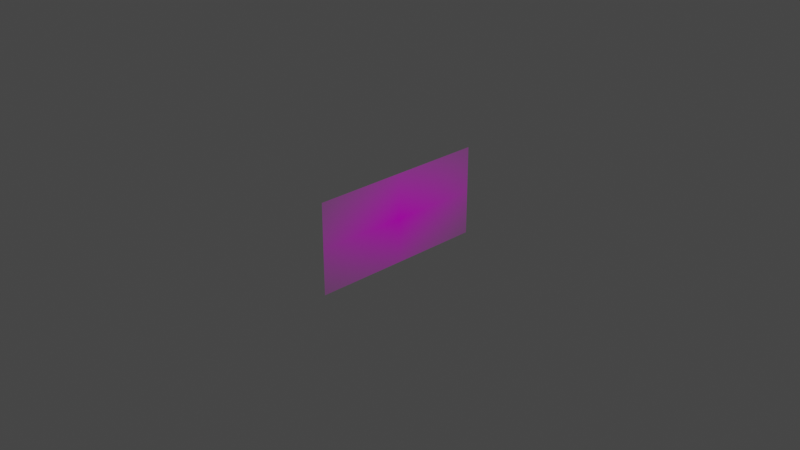 # Source: Pawn.blend  (saved by Blender 2.90.8; exported with 4.5.12 LTS)
import bpy
from mathutils import Matrix  # noqa: F401  (used for matrix-valued properties, if any)

bpy.ops.wm.read_factory_settings(use_empty=True)
scene = bpy.context.scene
scene.name = 'Scene'

# ---- collections
col_collection = bpy.data.collections.new('Collection'); scene.collection.children.link(col_collection)

# ---- images (referenced by path relative to the original .blend; pixels are not part of the script)
import os
ASSET_DIR = os.environ.get("B2B_ASSET_DIR", "")  # directory of the original .blend (textures are referenced by path, not embedded)
HERE = os.path.dirname(os.path.abspath(__file__))  # packed textures are extracted next to this script under _unpacked/

def load_image(name, relpath, width, height, colorspace="sRGB"):
    """Load a texture the original file referenced (path relative to the .blend, or extracted next to this script)."""
    p = next((c for c in (os.path.join(HERE, relpath), os.path.join(ASSET_DIR, relpath)) if relpath and os.path.exists(c)), "")
    if p:
        img = bpy.data.images.load(p, check_existing=True)
        img.name = name
    else:  # same state as the original file: an image datablock whose file is absent (Cycles renders it pink)
        img = bpy.data.images.new(name, width, height)
        img.source = "FILE"
        img.filepath = "//" + (relpath or name)
    img.colorspace_settings.name = colorspace
    return img
img_reference_jpg = load_image('reference.jpg', 'reference.jpg', 1024, 1024, 'sRGB')

# ---- materials (node trees are filled in below, after node groups)
mat_reference = bpy.data.materials.new('reference')
mat_reference.surface_render_method = 'BLENDED'
mat_reference.blend_method = 'BLEND'
mat_reference.use_transparent_shadow = False

# ---- material node trees
mat_reference.use_nodes = True; mat_reference.node_tree.nodes.clear()
_N = mat_reference.node_tree.nodes; _L = mat_reference.node_tree.links
n0 = _N.new('ShaderNodeOutputMaterial'); n0.name = 'Material Output'; n0.location = (300, 300)
n1 = _N.new('ShaderNodeTexImage'); n1.name = 'Image Texture'; n1.location = (-200, 300)
n1.image = img_reference_jpg
n1.extension = 'CLIP'
n2 = _N.new('ShaderNodeBsdfPrincipled'); n2.name = 'Principled BSDF'; n2.location = (0, 300)
n2.distribution = 'GGX'
n2.subsurface_method = 'BURLEY'
n2.inputs[3].default_value = 1.45
n2.inputs[27].default_value = (0.0, 0.0, 0.0, 1.0)
n2.inputs[28].default_value = 1.0
_L.new(n1.outputs[0], n2.inputs[0])
_L.new(n1.outputs[1], n2.inputs[4])
_L.new(n2.outputs[0], n0.inputs[0])
n0.is_active_output = True

# ---- world
world_world = bpy.data.worlds.new('World'); scene.world = world_world
world_world.use_nodes = True; world_world.node_tree.nodes.clear()
_N = world_world.node_tree.nodes; _L = world_world.node_tree.links
n0 = _N.new('ShaderNodeOutputWorld'); n0.name = 'World Output'; n0.location = (300, 300)
n1 = _N.new('ShaderNodeBackground'); n1.name = 'Background'; n1.location = (10, 300)
n1.inputs[0].default_value = (0.05088, 0.05088, 0.05088, 1.0)
_L.new(n1.outputs[0], n0.inputs[0])
n0.is_active_output = True
world_world.color = (0.05088, 0.05088, 0.05088)
world_world.use_sun_shadow = False
world_world.sun_shadow_jitter_overblur = 0.0

# ---- cameras
cam_camera = bpy.data.cameras.new('Camera')
cam_camera.clip_end = 100.0
cam_camera.ortho_scale = 7.314

# ---- lights
light_light = bpy.data.lights.new('Light', 'POINT')
light_light.transmission_factor = 0.0
light_light.energy = 1000.0
light_light.shadow_soft_size = 0.1
light_light.shadow_maximum_resolution = 0.006
light_light.use_absolute_resolution = True

# ---- meshes
me_reference_002 = bpy.data.meshes.new('reference.002')
me_reference_002.from_pydata([(-0.9972, -0.5, 0.0), (0.9972, -0.5, 0.0), (-0.9972, 0.5, 0.0), (0.9972, 0.5, 0.0)], [], [(0, 1, 3, 2)])
_uv = me_reference_002.uv_layers.new(name='UVMap')
_uv.uv.foreach_set('vector', [0.0, 0.0, 1.0, 0.0, 1.0, 1.0, 0.0, 1.0])
me_reference_002.materials.append(mat_reference)
me_reference_002.use_remesh_fix_poles = True
me_reference_002.use_remesh_preserve_attributes = False
me_reference_002.use_mirror_vertex_groups = False
me_reference_002.update()

# ---- objects
ob_light = bpy.data.objects.new('Light', light_light)
ob_camera = bpy.data.objects.new('Camera', cam_camera)
ob_reference = bpy.data.objects.new('reference', me_reference_002)

# ---- transforms, parenting, visibility, modifiers, constraints
ob_light.location = (4.076, 1.005, 5.904)
ob_light.rotation_euler = (0.6503, 0.05522, 1.866)
ob_light.lock_rotations_4d = False
ob_light.empty_display_type = 'ARROWS'
ob_light.color = (0.0, 0.0, 0.0, 0.0)
ob_light.lineart.crease_threshold = 0.0
ob_camera.location = (7.359, -6.926, 4.958)
ob_camera.rotation_euler = (1.109, 0.0, 0.8149)
ob_camera.lock_rotations_4d = False
ob_camera.empty_display_type = 'ARROWS'
ob_camera.color = (0.0, 0.0, 0.0, 0.0)
ob_camera.display_type = 'WIRE'
ob_camera.lineart.crease_threshold = 0.0
ob_reference.location = (0.0, 0.0, 0.0)
ob_reference.rotation_euler = (1.571, 0.0, 1.571)
ob_reference.lineart.crease_threshold = 0.0

# ---- collection membership
col_collection.objects.link(ob_light)
col_collection.objects.link(ob_camera)
col_collection.objects.link(ob_reference)

# ---- scene / render settings (as saved in the file)
scene.camera = ob_camera
scene.frame_start = 1; scene.frame_end = 250; scene.frame_set(1)
scene.render.engine = 'BLENDER_EEVEE_NEXT'
scene.cycles.use_denoising = False
scene.cycles.samples = 128
scene.cycles.sampling_pattern = 'TABULATED_SOBOL'
scene.cycles.use_adaptive_sampling = False
scene.cycles.use_light_tree = False
scene.view_settings.view_transform = 'Filmic'
bpy.context.view_layer.update()
